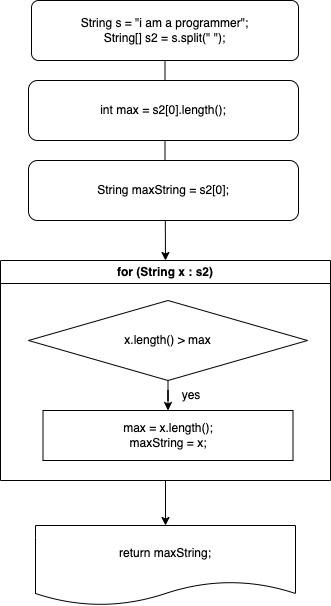

The diagram above was exported from draw.io. Its source (the exported page's mxGraphModel, read from the mxfile embedded in the PNG):
<mxGraphModel dx="787" dy="741" grid="1" gridSize="10" guides="1" tooltips="1" connect="1" arrows="1" fold="1" page="1" pageScale="1" pageWidth="827" pageHeight="1169" math="0" shadow="0">
  <root>
    <mxCell id="0" />
    <mxCell id="1" parent="0" />
    <mxCell id="gDY-dDZVjWWZLZTiZeCt-8" value="" style="edgeStyle=orthogonalEdgeStyle;rounded=0;orthogonalLoop=1;jettySize=auto;html=1;entryX=0.5;entryY=0;entryDx=0;entryDy=0;" edge="1" parent="1" source="gDY-dDZVjWWZLZTiZeCt-2" target="gDY-dDZVjWWZLZTiZeCt-4">
      <mxGeometry relative="1" as="geometry" />
    </mxCell>
    <mxCell id="gDY-dDZVjWWZLZTiZeCt-2" value="String s = &quot;i am a programmer&quot;;&lt;br&gt;String[] s2 = s.split(&quot; &quot;);" style="rounded=1;whiteSpace=wrap;html=1;arcSize=12;" vertex="1" parent="1">
      <mxGeometry x="280" y="100" width="267" height="60" as="geometry" />
    </mxCell>
    <mxCell id="gDY-dDZVjWWZLZTiZeCt-3" value="int max = s2[0].length();" style="rounded=1;whiteSpace=wrap;html=1;" vertex="1" parent="1">
      <mxGeometry x="277" y="180" width="270" height="60" as="geometry" />
    </mxCell>
    <mxCell id="gDY-dDZVjWWZLZTiZeCt-11" value="" style="edgeStyle=orthogonalEdgeStyle;rounded=0;orthogonalLoop=1;jettySize=auto;html=1;" edge="1" parent="1" source="gDY-dDZVjWWZLZTiZeCt-4" target="gDY-dDZVjWWZLZTiZeCt-7">
      <mxGeometry relative="1" as="geometry" />
    </mxCell>
    <mxCell id="gDY-dDZVjWWZLZTiZeCt-4" value="for (String x : s2)" style="swimlane;whiteSpace=wrap;html=1;" vertex="1" parent="1">
      <mxGeometry x="249" y="360" width="330" height="220" as="geometry" />
    </mxCell>
    <mxCell id="gDY-dDZVjWWZLZTiZeCt-9" value="" style="edgeStyle=orthogonalEdgeStyle;rounded=0;orthogonalLoop=1;jettySize=auto;html=1;" edge="1" parent="gDY-dDZVjWWZLZTiZeCt-4" source="gDY-dDZVjWWZLZTiZeCt-5" target="gDY-dDZVjWWZLZTiZeCt-6">
      <mxGeometry relative="1" as="geometry" />
    </mxCell>
    <mxCell id="gDY-dDZVjWWZLZTiZeCt-5" value="x.length() &amp;gt; max" style="rhombus;whiteSpace=wrap;html=1;" vertex="1" parent="gDY-dDZVjWWZLZTiZeCt-4">
      <mxGeometry x="28" y="40" width="279" height="80" as="geometry" />
    </mxCell>
    <mxCell id="gDY-dDZVjWWZLZTiZeCt-6" value="max = x.length();&lt;br&gt;maxString = x;" style="rounded=1;whiteSpace=wrap;html=1;arcSize=0;" vertex="1" parent="gDY-dDZVjWWZLZTiZeCt-4">
      <mxGeometry x="42.5" y="150" width="250" height="50" as="geometry" />
    </mxCell>
    <mxCell id="gDY-dDZVjWWZLZTiZeCt-10" value="yes" style="text;html=1;strokeColor=none;fillColor=none;align=center;verticalAlign=middle;whiteSpace=wrap;rounded=0;" vertex="1" parent="gDY-dDZVjWWZLZTiZeCt-4">
      <mxGeometry x="161" y="120" width="60" height="30" as="geometry" />
    </mxCell>
    <mxCell id="gDY-dDZVjWWZLZTiZeCt-7" value="return maxString;" style="shape=document;whiteSpace=wrap;html=1;boundedLbl=1;" vertex="1" parent="1">
      <mxGeometry x="284" y="625" width="260" height="80" as="geometry" />
    </mxCell>
    <mxCell id="gDY-dDZVjWWZLZTiZeCt-12" value="String maxString = s2[0];" style="rounded=1;whiteSpace=wrap;html=1;" vertex="1" parent="1">
      <mxGeometry x="277" y="260" width="270" height="60" as="geometry" />
    </mxCell>
  </root>
</mxGraphModel>